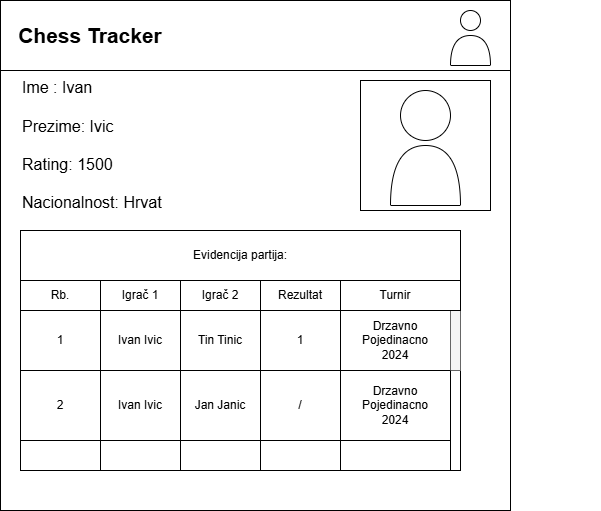

The diagram above was exported from draw.io. Its source (the exported page's mxGraphModel, read from the mxfile embedded in the PNG):
<mxGraphModel dx="1106" dy="601" grid="1" gridSize="10" guides="1" tooltips="1" connect="1" arrows="1" fold="1" page="1" pageScale="1" pageWidth="827" pageHeight="1169" math="0" shadow="0">
  <root>
    <mxCell id="0" />
    <mxCell id="1" parent="0" />
    <mxCell id="TlvYvBGmhQpsTUJgs-ep-1" value="" style="whiteSpace=wrap;html=1;aspect=fixed;" vertex="1" parent="1">
      <mxGeometry x="130" y="30" width="510" height="510" as="geometry" />
    </mxCell>
    <mxCell id="TlvYvBGmhQpsTUJgs-ep-2" value="" style="rounded=0;whiteSpace=wrap;html=1;" vertex="1" parent="1">
      <mxGeometry x="130" y="30" width="510" height="70" as="geometry" />
    </mxCell>
    <mxCell id="TlvYvBGmhQpsTUJgs-ep-3" value="Chess Tracker" style="text;html=1;strokeColor=none;fillColor=none;align=center;verticalAlign=middle;whiteSpace=wrap;rounded=0;fontStyle=1;fontSize=21;" vertex="1" parent="1">
      <mxGeometry x="140" y="50" width="160" height="30" as="geometry" />
    </mxCell>
    <mxCell id="TlvYvBGmhQpsTUJgs-ep-4" value="Ime : Ivan&amp;nbsp;&lt;div&gt;&lt;br&gt;&lt;div&gt;&lt;div&gt;Prezime: Ivic&lt;/div&gt;&lt;div&gt;&lt;br&gt;&lt;/div&gt;&lt;div&gt;Rating: 1500&lt;/div&gt;&lt;div&gt;&lt;br&gt;&lt;/div&gt;&lt;div&gt;Nacionalnost: Hrvat&lt;/div&gt;&lt;/div&gt;&lt;/div&gt;" style="text;html=1;strokeColor=none;fillColor=none;align=left;verticalAlign=middle;whiteSpace=wrap;rounded=0;fontSize=16;" vertex="1" parent="1">
      <mxGeometry x="150" y="120" width="580" height="110" as="geometry" />
    </mxCell>
    <mxCell id="TlvYvBGmhQpsTUJgs-ep-5" value="" style="rounded=0;whiteSpace=wrap;html=1;" vertex="1" parent="1">
      <mxGeometry x="150" y="260" width="440" height="240" as="geometry" />
    </mxCell>
    <mxCell id="TlvYvBGmhQpsTUJgs-ep-6" value="Evidencija partija:" style="rounded=0;whiteSpace=wrap;html=1;" vertex="1" parent="1">
      <mxGeometry x="150" y="260" width="440" height="50" as="geometry" />
    </mxCell>
    <mxCell id="TlvYvBGmhQpsTUJgs-ep-7" value="" style="rounded=0;whiteSpace=wrap;html=1;" vertex="1" parent="1">
      <mxGeometry x="150" y="310" width="440" height="190" as="geometry" />
    </mxCell>
    <mxCell id="TlvYvBGmhQpsTUJgs-ep-9" value="" style="rounded=0;whiteSpace=wrap;html=1;" vertex="1" parent="1">
      <mxGeometry x="150" y="310" width="80" height="190" as="geometry" />
    </mxCell>
    <mxCell id="TlvYvBGmhQpsTUJgs-ep-11" value="" style="rounded=0;whiteSpace=wrap;html=1;" vertex="1" parent="1">
      <mxGeometry x="310" y="310" width="80" height="190" as="geometry" />
    </mxCell>
    <mxCell id="TlvYvBGmhQpsTUJgs-ep-12" value="" style="rounded=0;whiteSpace=wrap;html=1;" vertex="1" parent="1">
      <mxGeometry x="390" y="310" width="80" height="190" as="geometry" />
    </mxCell>
    <mxCell id="TlvYvBGmhQpsTUJgs-ep-14" value="" style="rounded=0;whiteSpace=wrap;html=1;" vertex="1" parent="1">
      <mxGeometry x="580" y="310" width="10" height="190" as="geometry" />
    </mxCell>
    <mxCell id="TlvYvBGmhQpsTUJgs-ep-15" value="" style="rounded=0;whiteSpace=wrap;html=1;fillColor=#f5f5f5;fontColor=#333333;strokeColor=#666666;" vertex="1" parent="1">
      <mxGeometry x="580" y="340" width="10" height="60" as="geometry" />
    </mxCell>
    <mxCell id="TlvYvBGmhQpsTUJgs-ep-18" value="" style="rounded=0;whiteSpace=wrap;html=1;" vertex="1" parent="1">
      <mxGeometry x="150" y="310" width="440" height="30" as="geometry" />
    </mxCell>
    <mxCell id="TlvYvBGmhQpsTUJgs-ep-19" value="" style="endArrow=none;html=1;rounded=0;" edge="1" parent="1">
      <mxGeometry width="50" height="50" relative="1" as="geometry">
        <mxPoint x="230" y="350" as="sourcePoint" />
        <mxPoint x="230" y="310" as="targetPoint" />
      </mxGeometry>
    </mxCell>
    <mxCell id="TlvYvBGmhQpsTUJgs-ep-20" value="" style="endArrow=none;html=1;rounded=0;" edge="1" parent="1">
      <mxGeometry width="50" height="50" relative="1" as="geometry">
        <mxPoint x="310" y="350" as="sourcePoint" />
        <mxPoint x="310" y="310" as="targetPoint" />
      </mxGeometry>
    </mxCell>
    <mxCell id="TlvYvBGmhQpsTUJgs-ep-21" value="" style="endArrow=none;html=1;rounded=0;" edge="1" parent="1">
      <mxGeometry width="50" height="50" relative="1" as="geometry">
        <mxPoint x="390" y="350" as="sourcePoint" />
        <mxPoint x="390" y="310" as="targetPoint" />
      </mxGeometry>
    </mxCell>
    <mxCell id="TlvYvBGmhQpsTUJgs-ep-22" value="" style="endArrow=none;html=1;rounded=0;" edge="1" parent="1">
      <mxGeometry width="50" height="50" relative="1" as="geometry">
        <mxPoint x="470" y="350" as="sourcePoint" />
        <mxPoint x="470" y="310" as="targetPoint" />
      </mxGeometry>
    </mxCell>
    <mxCell id="TlvYvBGmhQpsTUJgs-ep-23" value="Rb." style="text;html=1;strokeColor=none;fillColor=none;align=center;verticalAlign=middle;whiteSpace=wrap;rounded=0;" vertex="1" parent="1">
      <mxGeometry x="160" y="310" width="60" height="30" as="geometry" />
    </mxCell>
    <mxCell id="TlvYvBGmhQpsTUJgs-ep-24" value="Igrač 1" style="text;html=1;strokeColor=none;fillColor=none;align=center;verticalAlign=middle;whiteSpace=wrap;rounded=0;" vertex="1" parent="1">
      <mxGeometry x="240" y="310" width="60" height="30" as="geometry" />
    </mxCell>
    <mxCell id="TlvYvBGmhQpsTUJgs-ep-25" value="Igrač 2" style="text;html=1;strokeColor=none;fillColor=none;align=center;verticalAlign=middle;whiteSpace=wrap;rounded=0;" vertex="1" parent="1">
      <mxGeometry x="320" y="310" width="60" height="30" as="geometry" />
    </mxCell>
    <mxCell id="TlvYvBGmhQpsTUJgs-ep-26" value="Rezultat" style="text;html=1;strokeColor=none;fillColor=none;align=center;verticalAlign=middle;whiteSpace=wrap;rounded=0;" vertex="1" parent="1">
      <mxGeometry x="400" y="310" width="60" height="30" as="geometry" />
    </mxCell>
    <mxCell id="TlvYvBGmhQpsTUJgs-ep-27" value="" style="endArrow=none;html=1;rounded=0;exitX=0.002;exitY=0.467;exitDx=0;exitDy=0;exitPerimeter=0;" edge="1" parent="1" source="TlvYvBGmhQpsTUJgs-ep-9" target="TlvYvBGmhQpsTUJgs-ep-7">
      <mxGeometry width="50" height="50" relative="1" as="geometry">
        <mxPoint x="300" y="430" as="sourcePoint" />
        <mxPoint x="350" y="380" as="targetPoint" />
      </mxGeometry>
    </mxCell>
    <mxCell id="TlvYvBGmhQpsTUJgs-ep-28" value="" style="endArrow=none;html=1;rounded=0;exitX=0;exitY=1;exitDx=0;exitDy=0;" edge="1" parent="1" source="TlvYvBGmhQpsTUJgs-ep-15">
      <mxGeometry width="50" height="50" relative="1" as="geometry">
        <mxPoint x="300" y="411.25" as="sourcePoint" />
        <mxPoint x="150" y="400" as="targetPoint" />
      </mxGeometry>
    </mxCell>
    <mxCell id="TlvYvBGmhQpsTUJgs-ep-29" value="" style="endArrow=none;html=1;rounded=0;exitX=0;exitY=1;exitDx=0;exitDy=0;" edge="1" parent="1">
      <mxGeometry width="50" height="50" relative="1" as="geometry">
        <mxPoint x="580" y="470" as="sourcePoint" />
        <mxPoint x="150" y="470" as="targetPoint" />
      </mxGeometry>
    </mxCell>
    <mxCell id="TlvYvBGmhQpsTUJgs-ep-30" value="1" style="text;html=1;strokeColor=none;fillColor=none;align=center;verticalAlign=middle;whiteSpace=wrap;rounded=0;" vertex="1" parent="1">
      <mxGeometry x="160" y="355" width="60" height="30" as="geometry" />
    </mxCell>
    <mxCell id="TlvYvBGmhQpsTUJgs-ep-31" value="2" style="text;html=1;strokeColor=none;fillColor=none;align=center;verticalAlign=middle;whiteSpace=wrap;rounded=0;" vertex="1" parent="1">
      <mxGeometry x="160" y="420" width="60" height="30" as="geometry" />
    </mxCell>
    <mxCell id="TlvYvBGmhQpsTUJgs-ep-32" value="Ivan Ivic" style="text;html=1;strokeColor=none;fillColor=none;align=center;verticalAlign=middle;whiteSpace=wrap;rounded=0;" vertex="1" parent="1">
      <mxGeometry x="240" y="355" width="60" height="30" as="geometry" />
    </mxCell>
    <mxCell id="TlvYvBGmhQpsTUJgs-ep-33" value="Ivan Ivic" style="text;html=1;strokeColor=none;fillColor=none;align=center;verticalAlign=middle;whiteSpace=wrap;rounded=0;" vertex="1" parent="1">
      <mxGeometry x="240" y="420" width="60" height="30" as="geometry" />
    </mxCell>
    <mxCell id="TlvYvBGmhQpsTUJgs-ep-34" value="Tin Tinic" style="text;html=1;strokeColor=none;fillColor=none;align=center;verticalAlign=middle;whiteSpace=wrap;rounded=0;" vertex="1" parent="1">
      <mxGeometry x="320" y="355" width="60" height="30" as="geometry" />
    </mxCell>
    <mxCell id="TlvYvBGmhQpsTUJgs-ep-35" value="Jan Janic" style="text;html=1;strokeColor=none;fillColor=none;align=center;verticalAlign=middle;whiteSpace=wrap;rounded=0;" vertex="1" parent="1">
      <mxGeometry x="320" y="420" width="60" height="30" as="geometry" />
    </mxCell>
    <mxCell id="TlvYvBGmhQpsTUJgs-ep-36" value="1" style="text;html=1;strokeColor=none;fillColor=none;align=center;verticalAlign=middle;whiteSpace=wrap;rounded=0;" vertex="1" parent="1">
      <mxGeometry x="400" y="355" width="60" height="30" as="geometry" />
    </mxCell>
    <mxCell id="TlvYvBGmhQpsTUJgs-ep-37" value="/" style="text;html=1;strokeColor=none;fillColor=none;align=center;verticalAlign=middle;whiteSpace=wrap;rounded=0;" vertex="1" parent="1">
      <mxGeometry x="400" y="420" width="60" height="30" as="geometry" />
    </mxCell>
    <mxCell id="TlvYvBGmhQpsTUJgs-ep-38" value="" style="ellipse;whiteSpace=wrap;html=1;aspect=fixed;" vertex="1" parent="1">
      <mxGeometry x="590" y="40" width="20" height="20" as="geometry" />
    </mxCell>
    <mxCell id="TlvYvBGmhQpsTUJgs-ep-39" value="" style="shape=or;whiteSpace=wrap;html=1;rotation=-90;" vertex="1" parent="1">
      <mxGeometry x="585" y="60" width="30" height="40" as="geometry" />
    </mxCell>
    <mxCell id="TlvYvBGmhQpsTUJgs-ep-41" value="Turnir" style="text;html=1;align=center;verticalAlign=middle;whiteSpace=wrap;rounded=0;" vertex="1" parent="1">
      <mxGeometry x="495" y="310" width="60" height="30" as="geometry" />
    </mxCell>
    <mxCell id="TlvYvBGmhQpsTUJgs-ep-43" value="Drzavno Pojedinacno 2024" style="text;html=1;align=center;verticalAlign=middle;whiteSpace=wrap;rounded=0;" vertex="1" parent="1">
      <mxGeometry x="495" y="355" width="60" height="30" as="geometry" />
    </mxCell>
    <mxCell id="TlvYvBGmhQpsTUJgs-ep-45" value="Drzavno Pojedinacno 2024" style="text;html=1;align=center;verticalAlign=middle;whiteSpace=wrap;rounded=0;" vertex="1" parent="1">
      <mxGeometry x="495" y="420" width="60" height="30" as="geometry" />
    </mxCell>
    <mxCell id="TlvYvBGmhQpsTUJgs-ep-46" value="" style="whiteSpace=wrap;html=1;aspect=fixed;" vertex="1" parent="1">
      <mxGeometry x="490" y="110" width="130" height="130" as="geometry" />
    </mxCell>
    <mxCell id="TlvYvBGmhQpsTUJgs-ep-49" value="" style="ellipse;whiteSpace=wrap;html=1;aspect=fixed;" vertex="1" parent="1">
      <mxGeometry x="530" y="120" width="50" height="50" as="geometry" />
    </mxCell>
    <mxCell id="TlvYvBGmhQpsTUJgs-ep-50" value="" style="shape=or;whiteSpace=wrap;html=1;rotation=-90;" vertex="1" parent="1">
      <mxGeometry x="525" y="170" width="60" height="70" as="geometry" />
    </mxCell>
  </root>
</mxGraphModel>